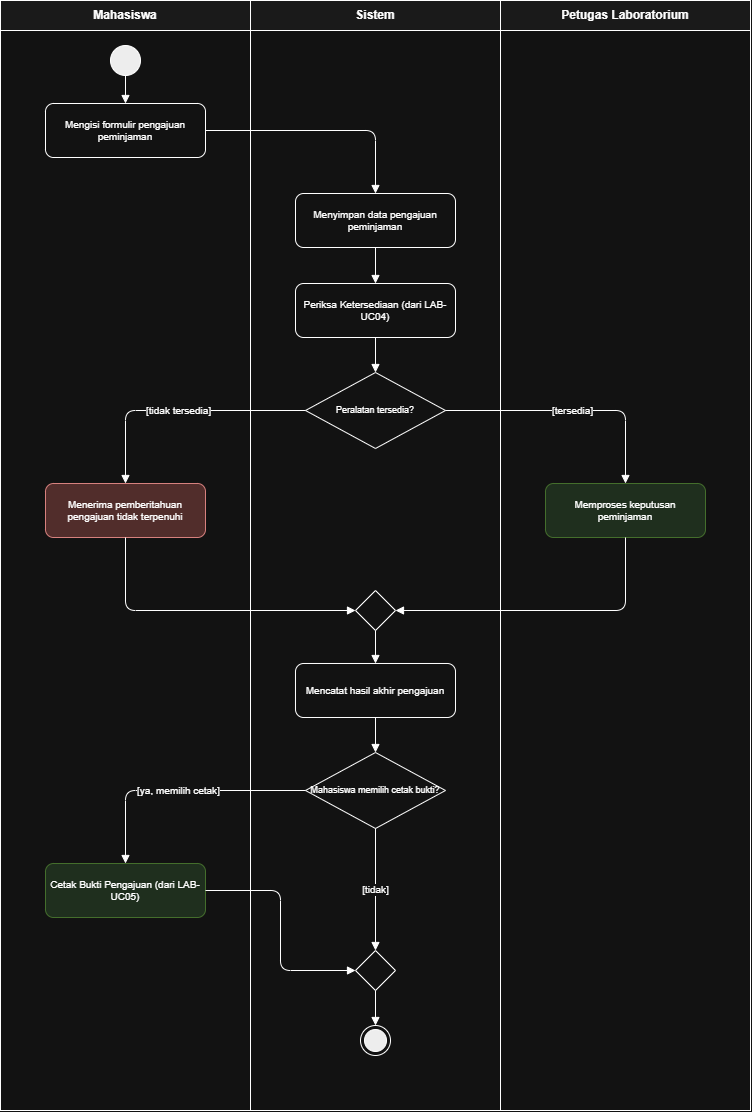

The diagram above was exported from draw.io. Its source (the exported page's mxGraphModel, read from the mxfile embedded in the PNG):
<mxGraphModel dx="1030" dy="626" grid="1" gridSize="10" guides="1" tooltips="1" connect="1" arrows="1" fold="1" page="1" pageScale="1" pageWidth="827" pageHeight="1169" math="0" shadow="0">
  <root>
    <mxCell id="0" />
    <mxCell id="1" parent="0" />
    <mxCell id="n11" parent="1" style="whiteSpace=wrap;html=1;fillColor=#f5f5f5;fontStyle=1;" value="Mahasiswa" vertex="1">
      <mxGeometry height="30" width="250" x="40" y="10" as="geometry" />
    </mxCell>
    <mxCell id="n12" parent="1" style="html=1;fillColor=none;" value="" vertex="1">
      <mxGeometry height="1080" width="250" x="40" y="40" as="geometry" />
    </mxCell>
    <mxCell id="n13" parent="1" style="whiteSpace=wrap;html=1;fillColor=#f5f5f5;fontStyle=1;" value="Sistem" vertex="1">
      <mxGeometry height="30" width="250" x="290" y="10" as="geometry" />
    </mxCell>
    <mxCell id="n14" parent="1" style="html=1;fillColor=none;" value="" vertex="1">
      <mxGeometry height="1080" width="250" x="290" y="40" as="geometry" />
    </mxCell>
    <mxCell id="n15" parent="1" style="whiteSpace=wrap;html=1;fillColor=#f5f5f5;fontStyle=1;" value="Petugas Laboratorium" vertex="1">
      <mxGeometry height="30" width="250" x="540" y="10" as="geometry" />
    </mxCell>
    <mxCell id="n16" parent="1" style="html=1;fillColor=none;" value="" vertex="1">
      <mxGeometry height="1080" width="250" x="540" y="40" as="geometry" />
    </mxCell>
    <mxCell id="n17" parent="1" style="ellipse;html=1;fillColor=#000000;" value="" vertex="1">
      <mxGeometry height="30" width="30" x="150" y="55" as="geometry" />
    </mxCell>
    <mxCell id="n18" parent="1" style="rounded=1;whiteSpace=wrap;html=1;fontSize=10;" value="Mengisi formulir pengajuan peminjaman" vertex="1">
      <mxGeometry height="54" width="160" x="85" y="113" as="geometry" />
    </mxCell>
    <mxCell id="n19" parent="1" style="rounded=1;whiteSpace=wrap;html=1;fontSize=10;" value="Menyimpan data pengajuan peminjaman" vertex="1">
      <mxGeometry height="54" width="160" x="335" y="203" as="geometry" />
    </mxCell>
    <mxCell id="n20" parent="1" style="rounded=1;whiteSpace=wrap;html=1;fontSize=10;" value="Periksa Ketersediaan (dari LAB-UC04)" vertex="1">
      <mxGeometry height="54" width="160" x="335" y="293" as="geometry" />
    </mxCell>
    <mxCell id="n21" parent="1" style="rhombus;whiteSpace=wrap;html=1;fontSize=9;" value="Peralatan tersedia?" vertex="1">
      <mxGeometry height="76" width="140" x="345" y="382" as="geometry" />
    </mxCell>
    <mxCell id="n22" parent="1" style="rounded=1;whiteSpace=wrap;html=1;fontSize=10;fillColor=#f8cecc;strokeColor=#b85450;" value="Menerima pemberitahuan pengajuan tidak terpenuhi" vertex="1">
      <mxGeometry height="54" width="160" x="85" y="493" as="geometry" />
    </mxCell>
    <mxCell id="n23" parent="1" style="rounded=1;whiteSpace=wrap;html=1;fontSize=10;fillColor=#d5e8d4;strokeColor=#82b366;" value="Memproses keputusan peminjaman" vertex="1">
      <mxGeometry height="54" width="160" x="585" y="493" as="geometry" />
    </mxCell>
    <mxCell id="n24" parent="1" style="rhombus;html=1;" value="" vertex="1">
      <mxGeometry height="40" width="40" x="395" y="600" as="geometry" />
    </mxCell>
    <mxCell id="n25" parent="1" style="rounded=1;whiteSpace=wrap;html=1;fontSize=10;" value="Mencatat hasil akhir pengajuan" vertex="1">
      <mxGeometry height="54" width="160" x="335" y="673" as="geometry" />
    </mxCell>
    <mxCell id="n26" parent="1" style="rhombus;whiteSpace=wrap;html=1;fontSize=9;" value="Mahasiswa memilih cetak bukti?" vertex="1">
      <mxGeometry height="76" width="140" x="345" y="762" as="geometry" />
    </mxCell>
    <mxCell id="n27" parent="1" style="rounded=1;whiteSpace=wrap;html=1;fontSize=10;fillColor=#d5e8d4;strokeColor=#82b366;" value="Cetak Bukti Pengajuan (dari LAB-UC05)" vertex="1">
      <mxGeometry height="54" width="160" x="85" y="873" as="geometry" />
    </mxCell>
    <mxCell id="n28" parent="1" style="rhombus;html=1;" value="" vertex="1">
      <mxGeometry height="40" width="40" x="395" y="960" as="geometry" />
    </mxCell>
    <mxCell id="n29" parent="1" style="shape=endState;html=1;fillColor=#000000;" value="" vertex="1">
      <mxGeometry height="30" width="30" x="400" y="1035" as="geometry" />
    </mxCell>
    <mxCell id="e30" edge="1" parent="1" source="n17" style="edgeStyle=orthogonalEdgeStyle;html=1;endArrow=block;endFill=1;fontSize=10;exitX=0.5;exitY=1;entryX=0.5;entryY=0;" target="n18" value="">
      <mxGeometry relative="1" as="geometry" />
    </mxCell>
    <mxCell id="e31" edge="1" parent="1" source="n18" style="edgeStyle=orthogonalEdgeStyle;html=1;endArrow=block;endFill=1;fontSize=10;exitX=1;exitY=0.5;entryX=0.5;entryY=0;" target="n19" value="">
      <mxGeometry relative="1" as="geometry" />
    </mxCell>
    <mxCell id="e32" edge="1" parent="1" source="n19" style="edgeStyle=orthogonalEdgeStyle;html=1;endArrow=block;endFill=1;fontSize=10;exitX=0.5;exitY=1;entryX=0.5;entryY=0;" target="n20" value="">
      <mxGeometry relative="1" as="geometry" />
    </mxCell>
    <mxCell id="e33" edge="1" parent="1" source="n20" style="edgeStyle=orthogonalEdgeStyle;html=1;endArrow=block;endFill=1;fontSize=10;exitX=0.5;exitY=1;entryX=0.5;entryY=0;" target="n21" value="">
      <mxGeometry relative="1" as="geometry" />
    </mxCell>
    <mxCell id="e34" edge="1" parent="1" source="n21" style="edgeStyle=orthogonalEdgeStyle;html=1;endArrow=block;endFill=1;fontSize=10;exitX=0;exitY=0.5;entryX=0.5;entryY=0;" target="n22" value="[tidak tersedia]">
      <mxGeometry relative="1" as="geometry" />
    </mxCell>
    <mxCell id="e35" edge="1" parent="1" source="n21" style="edgeStyle=orthogonalEdgeStyle;html=1;endArrow=block;endFill=1;fontSize=10;exitX=1;exitY=0.5;entryX=0.5;entryY=0;" target="n23" value="[tersedia]">
      <mxGeometry relative="1" as="geometry" />
    </mxCell>
    <mxCell id="e36" edge="1" parent="1" source="n22" style="edgeStyle=orthogonalEdgeStyle;html=1;endArrow=block;endFill=1;fontSize=10;exitX=0.5;exitY=1;entryX=0;entryY=0.5;" target="n24" value="">
      <mxGeometry relative="1" as="geometry" />
    </mxCell>
    <mxCell id="e37" edge="1" parent="1" source="n23" style="edgeStyle=orthogonalEdgeStyle;html=1;endArrow=block;endFill=1;fontSize=10;exitX=0.5;exitY=1;entryX=1;entryY=0.5;" target="n24" value="">
      <mxGeometry relative="1" as="geometry" />
    </mxCell>
    <mxCell id="e38" edge="1" parent="1" source="n24" style="edgeStyle=orthogonalEdgeStyle;html=1;endArrow=block;endFill=1;fontSize=10;exitX=0.5;exitY=1;entryX=0.5;entryY=0;" target="n25" value="">
      <mxGeometry relative="1" as="geometry" />
    </mxCell>
    <mxCell id="e39" edge="1" parent="1" source="n25" style="edgeStyle=orthogonalEdgeStyle;html=1;endArrow=block;endFill=1;fontSize=10;exitX=0.5;exitY=1;entryX=0.5;entryY=0;" target="n26" value="">
      <mxGeometry relative="1" as="geometry" />
    </mxCell>
    <mxCell id="e40" edge="1" parent="1" source="n26" style="edgeStyle=orthogonalEdgeStyle;html=1;endArrow=block;endFill=1;fontSize=10;exitX=0;exitY=0.5;entryX=0.5;entryY=0;" target="n27" value="[ya, memilih cetak]">
      <mxGeometry relative="1" as="geometry" />
    </mxCell>
    <mxCell id="e41" edge="1" parent="1" source="n26" style="edgeStyle=orthogonalEdgeStyle;html=1;endArrow=block;endFill=1;fontSize=10;exitX=0.5;exitY=1;entryX=0.5;entryY=0;" target="n28" value="[tidak]">
      <mxGeometry relative="1" as="geometry" />
    </mxCell>
    <mxCell id="e42" edge="1" parent="1" source="n27" style="edgeStyle=orthogonalEdgeStyle;html=1;endArrow=block;endFill=1;fontSize=10;exitX=1;exitY=0.5;entryX=0;entryY=0.5;" target="n28" value="">
      <mxGeometry relative="1" as="geometry" />
    </mxCell>
    <mxCell id="e43" edge="1" parent="1" source="n28" style="edgeStyle=orthogonalEdgeStyle;html=1;endArrow=block;endFill=1;fontSize=10;exitX=0.5;exitY=1;entryX=0.5;entryY=0;" target="n29" value="">
      <mxGeometry relative="1" as="geometry" />
    </mxCell>
  </root>
</mxGraphModel>